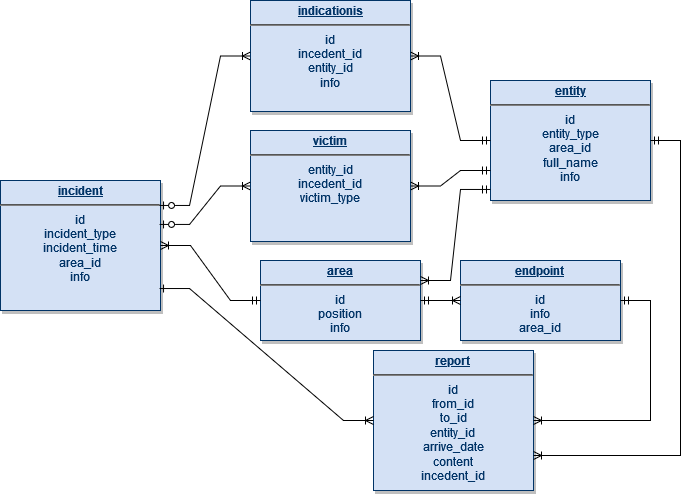

The diagram above was exported from draw.io. Its source (the exported page's mxGraphModel, read from the mxfile embedded in the PNG):
<mxGraphModel dx="942" dy="619" grid="1" gridSize="10" guides="1" tooltips="1" connect="1" arrows="1" fold="1" page="1" pageScale="1" pageWidth="826" pageHeight="1169" background="none" math="0" shadow="0">
  <root>
    <mxCell id="0" />
    <mxCell id="1" parent="0" />
    <mxCell id="28" value="&lt;p style=&quot;margin: 4px 0px 0px; text-decoration: underline;&quot; align=&quot;center&quot;&gt;&lt;strong&gt;indicationis&lt;/strong&gt;&lt;/p&gt;&lt;hr align=&quot;center&quot;&gt;&lt;div align=&quot;center&quot;&gt;id&lt;/div&gt;&lt;div align=&quot;center&quot;&gt;incedent_id&lt;/div&gt;&lt;div align=&quot;center&quot;&gt;entity_id&lt;/div&gt;&lt;div align=&quot;center&quot;&gt;info&lt;br&gt;&lt;/div&gt;" style="verticalAlign=top;align=center;overflow=fill;fontSize=12;fontFamily=Helvetica;html=1;strokeColor=#003366;shadow=1;fillColor=#D4E1F5;fontColor=#003366" parent="1" vertex="1">
      <mxGeometry x="290" y="150" width="160" height="111" as="geometry" />
    </mxCell>
    <mxCell id="A5hFI_SwhGARZDEaxztx-114" value="&lt;p style=&quot;margin: 4px 0px 0px; text-decoration: underline;&quot; align=&quot;center&quot;&gt;&lt;strong&gt;victim&lt;/strong&gt;&lt;/p&gt;&lt;hr align=&quot;center&quot;&gt;&lt;div&gt;entity_id&lt;/div&gt;&lt;div&gt;incedent_id&lt;/div&gt;&lt;div&gt;victim_type&lt;br&gt;&lt;/div&gt;" style="verticalAlign=top;align=center;overflow=fill;fontSize=12;fontFamily=Helvetica;html=1;strokeColor=#003366;shadow=1;fillColor=#D4E1F5;fontColor=#003366" parent="1" vertex="1">
      <mxGeometry x="290" y="280" width="160" height="111" as="geometry" />
    </mxCell>
    <mxCell id="A5hFI_SwhGARZDEaxztx-115" value="&lt;p style=&quot;margin: 4px 0px 0px; text-decoration: underline;&quot; align=&quot;center&quot;&gt;&lt;strong&gt;entity&lt;/strong&gt;&lt;/p&gt;&lt;hr align=&quot;center&quot;&gt;&lt;strong&gt;&lt;/strong&gt;&lt;div&gt;id&lt;/div&gt;&lt;div&gt;entity_type&lt;/div&gt;&lt;div&gt;area_id&lt;br&gt;&lt;/div&gt;&lt;div&gt;full_name&lt;/div&gt;&lt;div&gt;info&lt;br&gt;&lt;/div&gt;" style="verticalAlign=top;align=center;overflow=fill;fontSize=12;fontFamily=Helvetica;html=1;strokeColor=#003366;shadow=1;fillColor=#D4E1F5;fontColor=#003366" parent="1" vertex="1">
      <mxGeometry x="530" y="230" width="160" height="120" as="geometry" />
    </mxCell>
    <mxCell id="A5hFI_SwhGARZDEaxztx-116" value="&lt;p style=&quot;margin: 4px 0px 0px; text-decoration: underline;&quot; align=&quot;center&quot;&gt;&lt;strong&gt;incident&lt;/strong&gt;&lt;/p&gt;&lt;hr align=&quot;center&quot;&gt;&lt;strong&gt;&lt;/strong&gt;&lt;div&gt;id&lt;/div&gt;&lt;div&gt;incident_type&lt;/div&gt;&lt;div&gt;incident_time&lt;/div&gt;&lt;div&gt;area_id&lt;/div&gt;&lt;div&gt;info&lt;br&gt;&lt;/div&gt;" style="verticalAlign=top;align=center;overflow=fill;fontSize=12;fontFamily=Helvetica;html=1;strokeColor=#003366;shadow=1;fillColor=#D4E1F5;fontColor=#003366" parent="1" vertex="1">
      <mxGeometry x="40" y="330" width="160" height="130" as="geometry" />
    </mxCell>
    <mxCell id="A5hFI_SwhGARZDEaxztx-118" value="&lt;p style=&quot;margin: 4px 0px 0px; text-decoration: underline;&quot; align=&quot;center&quot;&gt;&lt;strong&gt;area&lt;br&gt;&lt;/strong&gt;&lt;/p&gt;&lt;hr align=&quot;center&quot;&gt;&lt;strong&gt;&lt;/strong&gt;&lt;div&gt;id&lt;/div&gt;&lt;div&gt;position&lt;/div&gt;info" style="verticalAlign=top;align=center;overflow=fill;fontSize=12;fontFamily=Helvetica;html=1;strokeColor=#003366;shadow=1;fillColor=#D4E1F5;fontColor=#003366" parent="1" vertex="1">
      <mxGeometry x="300" y="410" width="160" height="80" as="geometry" />
    </mxCell>
    <mxCell id="A5hFI_SwhGARZDEaxztx-119" value="&lt;p style=&quot;margin: 4px 0px 0px; text-decoration: underline;&quot; align=&quot;center&quot;&gt;&lt;strong&gt;endpoint&lt;br&gt;&lt;/strong&gt;&lt;/p&gt;&lt;hr align=&quot;center&quot;&gt;&lt;strong&gt;&lt;/strong&gt;&lt;div&gt;id&lt;/div&gt;&lt;div&gt;info&lt;/div&gt;&lt;div&gt;area_id&lt;br&gt;&lt;/div&gt;" style="verticalAlign=top;align=center;overflow=fill;fontSize=12;fontFamily=Helvetica;html=1;strokeColor=#003366;shadow=1;fillColor=#D4E1F5;fontColor=#003366" parent="1" vertex="1">
      <mxGeometry x="500" y="410" width="160" height="80" as="geometry" />
    </mxCell>
    <mxCell id="A5hFI_SwhGARZDEaxztx-120" value="&lt;p style=&quot;margin: 4px 0px 0px; text-decoration: underline;&quot; align=&quot;center&quot;&gt;&lt;strong&gt;report&lt;br&gt;&lt;/strong&gt;&lt;/p&gt;&lt;hr align=&quot;center&quot;&gt;&lt;strong&gt;&lt;/strong&gt;&lt;div&gt;id&lt;/div&gt;&lt;div&gt;from_id&lt;/div&gt;&lt;div&gt;to_id&lt;/div&gt;&lt;div&gt;entity_id&lt;br&gt;&lt;/div&gt;&lt;div&gt;arrive_date&lt;/div&gt;&lt;div&gt;content&lt;/div&gt;&lt;div&gt;incedent_id&lt;br&gt;&lt;/div&gt;" style="verticalAlign=top;align=center;overflow=fill;fontSize=12;fontFamily=Helvetica;html=1;strokeColor=#003366;shadow=1;fillColor=#D4E1F5;fontColor=#003366" parent="1" vertex="1">
      <mxGeometry x="413" y="500" width="160" height="140" as="geometry" />
    </mxCell>
    <mxCell id="5LifH_sFoO_AHngkHVjl-28" value="" style="edgeStyle=entityRelationEdgeStyle;fontSize=12;html=1;endArrow=ERoneToMany;rounded=0;startArrow=ERmandOne;startFill=0;" edge="1" parent="1" source="A5hFI_SwhGARZDEaxztx-118" target="A5hFI_SwhGARZDEaxztx-116">
      <mxGeometry width="100" height="100" relative="1" as="geometry">
        <mxPoint x="80" y="300" as="sourcePoint" />
        <mxPoint x="310" y="430" as="targetPoint" />
      </mxGeometry>
    </mxCell>
    <mxCell id="5LifH_sFoO_AHngkHVjl-29" value="" style="edgeStyle=entityRelationEdgeStyle;fontSize=12;html=1;endArrow=ERoneToMany;rounded=0;startArrow=ERmandOne;startFill=0;" edge="1" parent="1" source="A5hFI_SwhGARZDEaxztx-118" target="A5hFI_SwhGARZDEaxztx-119">
      <mxGeometry width="100" height="100" relative="1" as="geometry">
        <mxPoint x="230" y="580" as="sourcePoint" />
        <mxPoint x="330" y="480" as="targetPoint" />
      </mxGeometry>
    </mxCell>
    <mxCell id="5LifH_sFoO_AHngkHVjl-30" value="" style="edgeStyle=entityRelationEdgeStyle;fontSize=12;html=1;endArrow=ERoneToMany;rounded=0;startArrow=ERmandOne;startFill=0;" edge="1" parent="1" source="A5hFI_SwhGARZDEaxztx-119" target="A5hFI_SwhGARZDEaxztx-120">
      <mxGeometry width="100" height="100" relative="1" as="geometry">
        <mxPoint x="240" y="590" as="sourcePoint" />
        <mxPoint x="340" y="490" as="targetPoint" />
      </mxGeometry>
    </mxCell>
    <mxCell id="5LifH_sFoO_AHngkHVjl-31" value="" style="edgeStyle=entityRelationEdgeStyle;fontSize=12;html=1;endArrow=ERoneToMany;rounded=0;exitX=0.994;exitY=0.192;exitDx=0;exitDy=0;exitPerimeter=0;startArrow=ERzeroToOne;startFill=0;" edge="1" parent="1" source="A5hFI_SwhGARZDEaxztx-116" target="28">
      <mxGeometry width="100" height="100" relative="1" as="geometry">
        <mxPoint x="280" y="584.5" as="sourcePoint" />
        <mxPoint x="380" y="484.5" as="targetPoint" />
      </mxGeometry>
    </mxCell>
    <mxCell id="5LifH_sFoO_AHngkHVjl-32" value="" style="edgeStyle=entityRelationEdgeStyle;fontSize=12;html=1;endArrow=ERoneToMany;rounded=0;startArrow=ERmandOne;startFill=0;" edge="1" parent="1" source="A5hFI_SwhGARZDEaxztx-115" target="28">
      <mxGeometry width="100" height="100" relative="1" as="geometry">
        <mxPoint x="290" y="594.5" as="sourcePoint" />
        <mxPoint x="390" y="494.5" as="targetPoint" />
      </mxGeometry>
    </mxCell>
    <mxCell id="5LifH_sFoO_AHngkHVjl-33" value="" style="edgeStyle=entityRelationEdgeStyle;fontSize=12;html=1;endArrow=ERoneToMany;rounded=0;exitX=0.994;exitY=0.338;exitDx=0;exitDy=0;exitPerimeter=0;startArrow=ERzeroToOne;startFill=0;" edge="1" parent="1" source="A5hFI_SwhGARZDEaxztx-116" target="A5hFI_SwhGARZDEaxztx-114">
      <mxGeometry width="100" height="100" relative="1" as="geometry">
        <mxPoint x="300" y="604.5" as="sourcePoint" />
        <mxPoint x="400" y="504.5" as="targetPoint" />
      </mxGeometry>
    </mxCell>
    <mxCell id="5LifH_sFoO_AHngkHVjl-35" value="" style="edgeStyle=entityRelationEdgeStyle;fontSize=12;html=1;endArrow=ERoneToMany;rounded=0;exitX=0;exitY=0.75;exitDx=0;exitDy=0;startArrow=ERmandOne;startFill=0;" edge="1" parent="1" source="A5hFI_SwhGARZDEaxztx-115" target="A5hFI_SwhGARZDEaxztx-114">
      <mxGeometry width="100" height="100" relative="1" as="geometry">
        <mxPoint x="310" y="614.5" as="sourcePoint" />
        <mxPoint x="410" y="514.5" as="targetPoint" />
      </mxGeometry>
    </mxCell>
    <mxCell id="5LifH_sFoO_AHngkHVjl-36" value="" style="edgeStyle=entityRelationEdgeStyle;fontSize=12;html=1;endArrow=ERoneToMany;rounded=0;exitX=0.994;exitY=0.831;exitDx=0;exitDy=0;exitPerimeter=0;startArrow=ERone;startFill=0;" edge="1" parent="1" source="A5hFI_SwhGARZDEaxztx-116" target="A5hFI_SwhGARZDEaxztx-120">
      <mxGeometry width="100" height="100" relative="1" as="geometry">
        <mxPoint x="210" y="610" as="sourcePoint" />
        <mxPoint x="540" y="490" as="targetPoint" />
      </mxGeometry>
    </mxCell>
    <mxCell id="5LifH_sFoO_AHngkHVjl-37" value="" style="edgeStyle=entityRelationEdgeStyle;fontSize=12;html=1;endArrow=ERoneToMany;rounded=0;entryX=1;entryY=0.75;entryDx=0;entryDy=0;startArrow=ERmandOne;startFill=0;" edge="1" parent="1" source="A5hFI_SwhGARZDEaxztx-115" target="A5hFI_SwhGARZDEaxztx-120">
      <mxGeometry width="100" height="100" relative="1" as="geometry">
        <mxPoint x="580" y="310" as="sourcePoint" />
        <mxPoint x="650" y="350" as="targetPoint" />
      </mxGeometry>
    </mxCell>
    <mxCell id="5LifH_sFoO_AHngkHVjl-43" value="" style="edgeStyle=entityRelationEdgeStyle;fontSize=12;html=1;endArrow=ERoneToMany;rounded=0;startArrow=ERmandOne;startFill=0;entryX=1;entryY=0.25;entryDx=0;entryDy=0;exitX=0;exitY=0.908;exitDx=0;exitDy=0;exitPerimeter=0;" edge="1" parent="1" source="A5hFI_SwhGARZDEaxztx-115" target="A5hFI_SwhGARZDEaxztx-118">
      <mxGeometry width="100" height="100" relative="1" as="geometry">
        <mxPoint x="540" y="330" as="sourcePoint" />
        <mxPoint x="530" y="380" as="targetPoint" />
      </mxGeometry>
    </mxCell>
  </root>
</mxGraphModel>